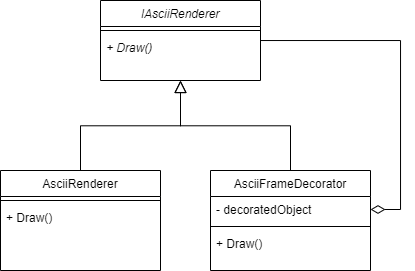

The diagram above was exported from draw.io. Its source (the exported page's mxGraphModel, read from the mxfile embedded in the PNG):
<mxGraphModel dx="813" dy="401" grid="1" gridSize="10" guides="1" tooltips="1" connect="1" arrows="1" fold="1" page="1" pageScale="1" pageWidth="827" pageHeight="1169" math="0" shadow="0">
  <root>
    <mxCell id="WIyWlLk6GJQsqaUBKTNV-0" />
    <mxCell id="WIyWlLk6GJQsqaUBKTNV-1" parent="WIyWlLk6GJQsqaUBKTNV-0" />
    <mxCell id="lIb7N5qRMgIKL_7m5Jh1-19" style="edgeStyle=orthogonalEdgeStyle;rounded=0;orthogonalLoop=1;jettySize=auto;html=1;endArrow=diamondThin;endFill=0;endSize=12;entryX=1;entryY=0.5;entryDx=0;entryDy=0;" edge="1" parent="WIyWlLk6GJQsqaUBKTNV-1" source="zkfFHV4jXpPFQw0GAbJ--0" target="lIb7N5qRMgIKL_7m5Jh1-14">
      <mxGeometry relative="1" as="geometry">
        <mxPoint x="570" y="160" as="targetPoint" />
        <Array as="points">
          <mxPoint x="520" y="160" />
          <mxPoint x="520" y="329" />
        </Array>
      </mxGeometry>
    </mxCell>
    <mxCell id="zkfFHV4jXpPFQw0GAbJ--0" value="IAsciiRenderer" style="swimlane;fontStyle=2;align=center;verticalAlign=top;childLayout=stackLayout;horizontal=1;startSize=26;horizontalStack=0;resizeParent=1;resizeLast=0;collapsible=1;marginBottom=0;rounded=0;shadow=0;strokeWidth=1;" parent="WIyWlLk6GJQsqaUBKTNV-1" vertex="1">
      <mxGeometry x="220" y="120" width="160" height="80" as="geometry">
        <mxRectangle x="230" y="140" width="160" height="26" as="alternateBounds" />
      </mxGeometry>
    </mxCell>
    <mxCell id="zkfFHV4jXpPFQw0GAbJ--4" value="" style="line;html=1;strokeWidth=1;align=left;verticalAlign=middle;spacingTop=-1;spacingLeft=3;spacingRight=3;rotatable=0;labelPosition=right;points=[];portConstraint=eastwest;" parent="zkfFHV4jXpPFQw0GAbJ--0" vertex="1">
      <mxGeometry y="26" width="160" height="8" as="geometry" />
    </mxCell>
    <mxCell id="zkfFHV4jXpPFQw0GAbJ--5" value="+ Draw()" style="text;align=left;verticalAlign=top;spacingLeft=4;spacingRight=4;overflow=hidden;rotatable=0;points=[[0,0.5],[1,0.5]];portConstraint=eastwest;fontStyle=2" parent="zkfFHV4jXpPFQw0GAbJ--0" vertex="1">
      <mxGeometry y="34" width="160" height="26" as="geometry" />
    </mxCell>
    <mxCell id="zkfFHV4jXpPFQw0GAbJ--6" value="AsciiRenderer" style="swimlane;fontStyle=0;align=center;verticalAlign=top;childLayout=stackLayout;horizontal=1;startSize=26;horizontalStack=0;resizeParent=1;resizeLast=0;collapsible=1;marginBottom=0;rounded=0;shadow=0;strokeWidth=1;" parent="WIyWlLk6GJQsqaUBKTNV-1" vertex="1">
      <mxGeometry x="120" y="290" width="160" height="100" as="geometry">
        <mxRectangle x="130" y="380" width="160" height="26" as="alternateBounds" />
      </mxGeometry>
    </mxCell>
    <mxCell id="zkfFHV4jXpPFQw0GAbJ--9" value="" style="line;html=1;strokeWidth=1;align=left;verticalAlign=middle;spacingTop=-1;spacingLeft=3;spacingRight=3;rotatable=0;labelPosition=right;points=[];portConstraint=eastwest;" parent="zkfFHV4jXpPFQw0GAbJ--6" vertex="1">
      <mxGeometry y="26" width="160" height="8" as="geometry" />
    </mxCell>
    <mxCell id="lIb7N5qRMgIKL_7m5Jh1-8" value="+ Draw()" style="text;align=left;verticalAlign=top;spacingLeft=4;spacingRight=4;overflow=hidden;rotatable=0;points=[[0,0.5],[1,0.5]];portConstraint=eastwest;" vertex="1" parent="zkfFHV4jXpPFQw0GAbJ--6">
      <mxGeometry y="34" width="160" height="26" as="geometry" />
    </mxCell>
    <mxCell id="zkfFHV4jXpPFQw0GAbJ--12" value="" style="endArrow=block;endSize=10;endFill=0;shadow=0;strokeWidth=1;rounded=0;edgeStyle=elbowEdgeStyle;elbow=vertical;" parent="WIyWlLk6GJQsqaUBKTNV-1" source="zkfFHV4jXpPFQw0GAbJ--6" target="zkfFHV4jXpPFQw0GAbJ--0" edge="1">
      <mxGeometry width="160" relative="1" as="geometry">
        <mxPoint x="200" y="203" as="sourcePoint" />
        <mxPoint x="200" y="203" as="targetPoint" />
      </mxGeometry>
    </mxCell>
    <mxCell id="zkfFHV4jXpPFQw0GAbJ--13" value="AsciiFrameDecorator" style="swimlane;fontStyle=0;align=center;verticalAlign=top;childLayout=stackLayout;horizontal=1;startSize=26;horizontalStack=0;resizeParent=1;resizeLast=0;collapsible=1;marginBottom=0;rounded=0;shadow=0;strokeWidth=1;" parent="WIyWlLk6GJQsqaUBKTNV-1" vertex="1">
      <mxGeometry x="330" y="290" width="160" height="100" as="geometry">
        <mxRectangle x="340" y="380" width="170" height="26" as="alternateBounds" />
      </mxGeometry>
    </mxCell>
    <mxCell id="lIb7N5qRMgIKL_7m5Jh1-14" value="- decoratedObject" style="text;align=left;verticalAlign=top;spacingLeft=4;spacingRight=4;overflow=hidden;rotatable=0;points=[[0,0.5],[1,0.5]];portConstraint=eastwest;rounded=0;shadow=0;html=0;" vertex="1" parent="zkfFHV4jXpPFQw0GAbJ--13">
      <mxGeometry y="26" width="160" height="26" as="geometry" />
    </mxCell>
    <mxCell id="zkfFHV4jXpPFQw0GAbJ--15" value="" style="line;html=1;strokeWidth=1;align=left;verticalAlign=middle;spacingTop=-1;spacingLeft=3;spacingRight=3;rotatable=0;labelPosition=right;points=[];portConstraint=eastwest;" parent="zkfFHV4jXpPFQw0GAbJ--13" vertex="1">
      <mxGeometry y="52" width="160" height="8" as="geometry" />
    </mxCell>
    <mxCell id="lIb7N5qRMgIKL_7m5Jh1-11" value="+ Draw()" style="text;align=left;verticalAlign=top;spacingLeft=4;spacingRight=4;overflow=hidden;rotatable=0;points=[[0,0.5],[1,0.5]];portConstraint=eastwest;" vertex="1" parent="zkfFHV4jXpPFQw0GAbJ--13">
      <mxGeometry y="60" width="160" height="26" as="geometry" />
    </mxCell>
    <mxCell id="zkfFHV4jXpPFQw0GAbJ--16" value="" style="endArrow=block;endSize=10;endFill=0;shadow=0;strokeWidth=1;rounded=0;edgeStyle=elbowEdgeStyle;elbow=vertical;" parent="WIyWlLk6GJQsqaUBKTNV-1" source="zkfFHV4jXpPFQw0GAbJ--13" target="zkfFHV4jXpPFQw0GAbJ--0" edge="1">
      <mxGeometry width="160" relative="1" as="geometry">
        <mxPoint x="210" y="373" as="sourcePoint" />
        <mxPoint x="310" y="271" as="targetPoint" />
      </mxGeometry>
    </mxCell>
  </root>
</mxGraphModel>